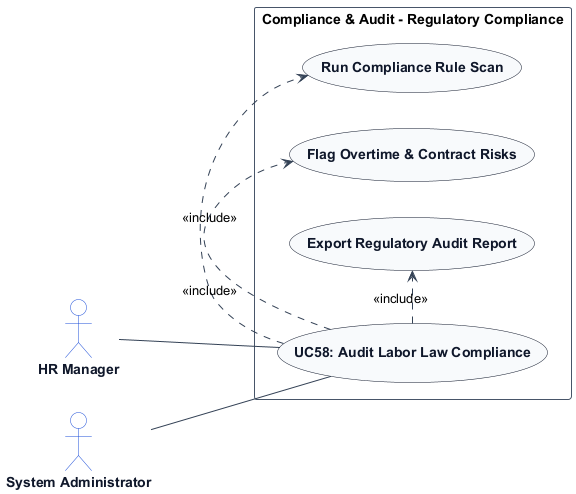

The diagram above was rendered by PlantUML. Its source (embedded in the PNG):
@startuml
left to right direction
skinparam shadowing false
skinparam packageStyle rectangle
skinparam actorStyle stickman

skinparam ArrowColor #334155
skinparam ActorBorderColor #1d4ed8
skinparam ActorBackgroundColor #ffffff
skinparam ActorFontColor #0f172a
skinparam ActorFontStyle bold

skinparam UsecaseBorderColor #0f172a
skinparam UsecaseBackgroundColor #f8fafc
skinparam UsecaseFontColor #0f172a
skinparam UsecaseFontStyle bold

skinparam RectangleBorderColor #475569
skinparam RectangleBackgroundColor #ffffff

actor "HR Manager" as HRManager
actor "System Administrator" as SystemAdministrator

rectangle "Compliance & Audit - Regulatory Compliance" {
    usecase "UC58: Audit Labor Law Compliance" as UC_Main
    usecase "Run Compliance Rule Scan" as UC_ScanRule
    usecase "Flag Overtime & Contract Risks" as UC_FlagRisk
    usecase "Export Regulatory Audit Report" as UC_ExportAudit

    HRManager -- UC_Main
    SystemAdministrator -- UC_Main
    UC_Main .> UC_ScanRule : <<include>>
    UC_Main .> UC_FlagRisk : <<include>>
    UC_Main .> UC_ExportAudit : <<include>>
}
@enduml